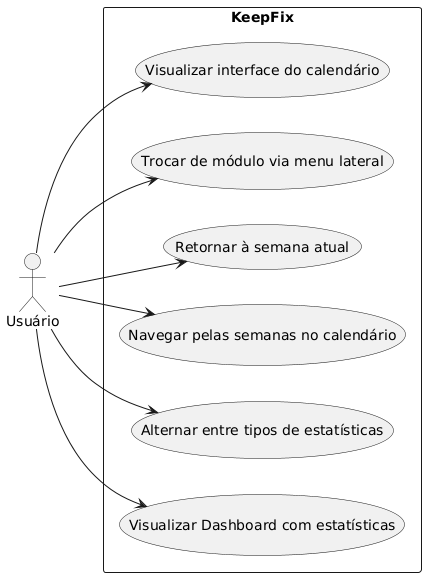

The diagram above was rendered by PlantUML. Its source (embedded in the PNG):
@startuml
left to right direction

actor Usuário

rectangle "KeepFix" {
  usecase "Visualizar Dashboard com estatísticas"
  usecase "Alternar entre tipos de estatísticas"
  usecase "Navegar pelas semanas no calendário"
  usecase "Retornar à semana atual"
  usecase "Trocar de módulo via menu lateral"
  usecase "Visualizar interface do calendário"
}
 
Usuário --> "Visualizar Dashboard com estatísticas"
Usuário --> "Alternar entre tipos de estatísticas"
Usuário --> "Navegar pelas semanas no calendário"
Usuário --> "Retornar à semana atual"
Usuário --> "Trocar de módulo via menu lateral"
Usuário --> "Visualizar interface do calendário"
@enduml